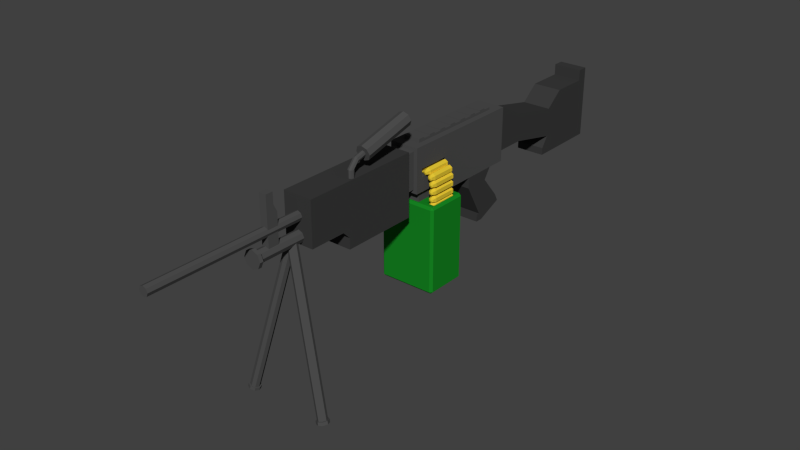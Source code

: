 # Source: GunM249.blend  (saved by Blender 2.78.0; exported with 4.5.12 LTS)
import bpy
from mathutils import Matrix  # noqa: F401  (used for matrix-valued properties, if any)

bpy.ops.wm.read_factory_settings(use_empty=True)
scene = bpy.context.scene
scene.name = 'Scene'

# ---- collections
col_collection_1 = bpy.data.collections.new('Collection 1'); scene.collection.children.link(col_collection_1)

# ---- materials (node trees are filled in below, after node groups)
mat_gunmaterial = bpy.data.materials.new('GunMaterial')
mat_gunmaterial.alpha_threshold = 0.0
mat_gunmaterial.diffuse_color = (0.07658, 0.07658, 0.07658, 1.0)
mat_gunmaterial.roughness = 0.5
mat_gunmaterial.line_color = (0.0, 0.0, 0.0, 1.0)
mat_bullet = bpy.data.materials.new('Bullet')
mat_bullet.alpha_threshold = 0.0
mat_bullet.roughness = 0.5
mat_gunmaterialblack = bpy.data.materials.new('GunMaterialBlack')
mat_gunmaterialblack.alpha_threshold = 0.0
mat_gunmaterialblack.roughness = 0.5
mat_maggreen = bpy.data.materials.new('MagGreen')
mat_maggreen.alpha_threshold = 0.0
mat_maggreen.diffuse_color = (0.008523, 0.2396, 0.0168, 1.0)
mat_maggreen.roughness = 0.5
mat_maggreen.line_color = (0.0, 0.0, 0.0, 1.0)

# ---- material node trees
mat_bullet.use_nodes = True; mat_bullet.node_tree.nodes.clear()
_N = mat_bullet.node_tree.nodes; _L = mat_bullet.node_tree.links
n0 = _N.new('ShaderNodeOutputMaterial'); n0.name = 'Material Output'; n0.location = (300, 300)
n1 = _N.new('ShaderNodeBsdfDiffuse'); n1.name = 'Diffuse BSDF'; n1.location = (10, 300)
n1.inputs[0].default_value = (0.8, 0.5868, 0.03684, 1.0)
_L.new(n1.outputs[0], n0.inputs[0])
n0.is_active_output = True
mat_gunmaterialblack.use_nodes = True; mat_gunmaterialblack.node_tree.nodes.clear()
_N = mat_gunmaterialblack.node_tree.nodes; _L = mat_gunmaterialblack.node_tree.links
n0 = _N.new('ShaderNodeOutputMaterial'); n0.name = 'Material Output'; n0.location = (300, 300)
n1 = _N.new('ShaderNodeBsdfDiffuse'); n1.name = 'Diffuse BSDF'; n1.location = (10, 300)
n1.inputs[0].default_value = (0.04445, 0.04445, 0.04445, 1.0)
_L.new(n1.outputs[0], n0.inputs[0])
n0.is_active_output = True

# ---- world
world_world = bpy.data.worlds.new('World'); scene.world = world_world
world_world.color = (0.05088, 0.05088, 0.05088)
world_world.use_sun_shadow = False
world_world.sun_shadow_jitter_overblur = 0.0
world_world.cycles.sampling_method = 'NONE'
world_world.cycles.sample_map_resolution = 256

# ---- meshes
me_cylinder_010 = bpy.data.meshes.new('Cylinder.010')
me_cylinder_010.from_pydata([(1.185e-17, -0.0221, -0.03827), (-2.591e-19, 0.2043, 0.02239), (0.0221, -0.02447, -0.02943), (0.0221, 0.2019, 0.03123), (0.03125, -0.03019, -0.008088), (0.03125, 0.1962, 0.05257), (0.0221, -0.0359, 0.01326), (0.0221, 0.1905, 0.07392), (-2.732e-09, -0.03827, 0.0221), (-2.732e-09, 0.1881, 0.08276), (-0.0221, -0.0359, 0.01326), (-0.0221, 0.1905, 0.07392), (-0.03125, -0.03019, -0.008088), (-0.03125, 0.1962, 0.05257), (-0.0221, -0.02447, -0.02943), (-0.0221, 0.2019, 0.03123), (-1.397e-10, -0.02695, -0.02016), (0.008839, -0.0279, -0.01663), (0.0125, -0.03019, -0.008088), (0.008839, -0.03247, 0.0004496), (-1.232e-09, -0.03342, 0.003986), (-0.008839, -0.03247, 0.0004496), (-0.0125, -0.03019, -0.008088), (-0.008839, -0.0279, -0.01663), (-5.602e-10, -0.06495, -0.03034), (0.008839, -0.0659, -0.02681), (0.0125, -0.06818, -0.01827), (0.008839, -0.07047, -0.009732), (-1.653e-09, -0.07142, -0.006195), (-0.008839, -0.07047, -0.009732), (-0.0125, -0.06818, -0.01827), (-0.008839, -0.0659, -0.02681), (-2.83e-09, -0.08125, -0.04687), (0.008839, -0.08491, -0.04687), (0.0125, -0.09375, -0.04687), (0.008839, -0.1026, -0.04687), (-3.923e-09, -0.1063, -0.04687), (-0.008839, -0.1026, -0.04687), (-0.0125, -0.09375, -0.04687), (-0.008839, -0.08491, -0.04687), (-2.73e-09, -0.08125, -0.07812), (0.008839, -0.08491, -0.07812), (0.0125, -0.09375, -0.07812), (0.008839, -0.1026, -0.07812), (-3.823e-09, -0.1063, -0.07812), (-0.008839, -0.1026, -0.07812), (-0.0125, -0.09375, -0.07812), (-0.008839, -0.08491, -0.07812)], [], [(0, 1, 3, 2), (2, 3, 5, 4), (4, 5, 7, 6), (6, 7, 9, 8), (8, 9, 11, 10), (10, 11, 13, 12), (3, 1, 15, 13, 11, 9, 7, 5), (12, 13, 15, 14), (14, 15, 1, 0), (6, 8, 20, 19), (17, 18, 26, 25), (12, 14, 23, 22), (2, 4, 18, 17), (8, 10, 21, 20), (14, 0, 16, 23), (0, 2, 17, 16), (4, 6, 19, 18), (10, 12, 22, 21), (31, 24, 32, 39), (22, 23, 31, 30), (20, 21, 29, 28), (18, 19, 27, 26), (16, 17, 25, 24), (23, 16, 24, 31), (21, 22, 30, 29), (19, 20, 28, 27), (34, 35, 43, 42), (29, 30, 38, 37), (27, 28, 36, 35), (25, 26, 34, 33), (30, 31, 39, 38), (28, 29, 37, 36), (26, 27, 35, 34), (24, 25, 33, 32), (40, 41, 42, 43, 44, 45, 46, 47), (32, 33, 41, 40), (39, 32, 40, 47), (37, 38, 46, 45), (35, 36, 44, 43), (33, 34, 42, 41), (38, 39, 47, 46), (36, 37, 45, 44)])
me_cylinder_010.materials.append(mat_gunmaterial)
me_cylinder_010.use_remesh_preserve_volume = False
me_cylinder_010.use_remesh_preserve_attributes = False
me_cylinder_010.use_mirror_vertex_groups = False
me_cylinder_010.update()
me_cylinder_003 = bpy.data.meshes.new('Cylinder.003')
me_cylinder_003.from_pydata([(-3.799e-11, -0.04775, -0.01562), (-3.799e-11, 0.046, -0.01562), (0.01353, -0.04775, -0.007812), (0.01353, 0.046, -0.007812), (0.01353, -0.04775, 0.007813), (0.01353, 0.046, 0.007813), (-1.404e-09, -0.04775, 0.01563), (-1.404e-09, 0.046, 0.01562), (-0.01353, -0.04775, 0.007812), (-0.01353, 0.046, 0.007812), (-0.01353, -0.04775, -0.007812), (-0.01353, 0.046, -0.007812), (0.01083, 0.046, -0.00625), (-1.001e-10, 0.046, -0.0125), (0.01083, 0.046, 0.00625), (-1.193e-09, 0.046, 0.0125), (-0.01083, 0.046, 0.00625), (-0.01083, 0.046, -0.00625), (0.01083, 0.0499, -0.00625), (2.337e-10, 0.0499, -0.0125), (0.01083, 0.0499, 0.00625), (-8.591e-10, 0.0499, 0.0125), (-0.01083, 0.0499, 0.00625), (-0.01083, 0.0499, -0.00625), (0.01353, 0.0499, -0.007812), (3.793e-10, 0.0499, -0.01562), (0.01353, 0.0499, 0.007813), (-9.867e-10, 0.0499, 0.01562), (-0.01353, 0.0499, 0.007812), (-0.01353, 0.0499, -0.007812), (0.01353, 0.05576, -0.007813), (3.793e-10, 0.05576, -0.01562), (0.01353, 0.05576, 0.007812), (-9.867e-10, 0.05576, 0.01562), (-0.01353, 0.05576, 0.007812), (-0.01353, 0.05576, -0.007812), (-1.293e-10, -0.06338, -0.01094), (0.009472, -0.06338, -0.005469), (0.009472, -0.06338, 0.005469), (-1.086e-09, -0.06338, 0.01094), (-0.009472, -0.06338, 0.005469), (-0.009472, -0.06338, -0.005469), (-9.693e-10, -0.06728, 1.094e-09)], [], [(0, 1, 3, 2), (2, 3, 5, 4), (4, 5, 7, 6), (6, 7, 9, 8), (9, 7, 15, 16), (8, 9, 11, 10), (10, 11, 1, 0), (0, 2, 37, 36), (17, 16, 22, 23), (5, 3, 12, 14), (11, 9, 16, 17), (3, 1, 13, 12), (7, 5, 14, 15), (1, 11, 17, 13), (22, 21, 27, 28), (15, 14, 20, 21), (12, 13, 19, 18), (13, 17, 23, 19), (16, 15, 21, 22), (14, 12, 18, 20), (27, 26, 32, 33), (20, 18, 24, 26), (23, 22, 28, 29), (21, 20, 26, 27), (18, 19, 25, 24), (19, 23, 29, 25), (30, 31, 35, 34, 33, 32), (24, 25, 31, 30), (25, 29, 35, 31), (28, 27, 33, 34), (26, 24, 30, 32), (29, 28, 34, 35), (36, 37, 42), (4, 6, 39, 38), (10, 0, 36, 41), (6, 8, 40, 39), (2, 4, 38, 37), (8, 10, 41, 40), (41, 36, 42), (39, 40, 42), (37, 38, 42), (40, 41, 42), (38, 39, 42)])
me_cylinder_003.materials.append(mat_bullet)
me_cylinder_003.use_remesh_preserve_volume = False
me_cylinder_003.use_remesh_preserve_attributes = False
me_cylinder_003.use_mirror_vertex_groups = False
me_cylinder_003.update()
me_cube_006 = bpy.data.meshes.new('Cube.006')
me_cube_006.from_pydata([(-0.03516, 0.002334, -0.006446), (-0.03516, 0.002334, 0.003319), (-0.03516, 0.03358, -0.006446), (-0.03516, 0.03358, 0.003319), (0.03516, 0.002334, -0.006446), (0.03516, 0.002334, 0.003319), (0.03516, 0.03358, -0.006446), (0.03516, 0.03358, 0.003319), (-0.03516, -0.02989, -0.006446), (-0.03516, -0.02989, 0.003319), (0.03516, -0.02989, 0.003319), (0.03516, -0.02989, -0.006446), (0.03516, -0.003526, 0.009179), (-0.03516, -0.003526, 0.009179), (0.03516, -0.02989, 0.009179), (-0.03516, -0.02989, 0.009179)], [], [(0, 1, 3, 2), (2, 3, 7, 6), (6, 7, 5, 4), (9, 10, 14, 15), (2, 6, 4, 0), (7, 3, 1, 5), (11, 10, 9, 8), (4, 5, 10, 11), (1, 0, 8, 9), (0, 4, 11, 8), (12, 13, 15, 14), (5, 1, 13, 12), (1, 9, 15, 13), (10, 5, 12, 14)])
me_cube_006.materials.append(mat_gunmaterial)
me_cube_006.use_remesh_preserve_volume = False
me_cube_006.use_remesh_preserve_attributes = False
me_cube_006.use_mirror_vertex_groups = False
me_cube_006.update()
me_cube_005 = bpy.data.meshes.new('Cube.005')
me_cube_005.from_pydata([(0.0625, -0.09677, 0.1166), (-0.0625, -0.09677, 0.1166), (0.0625, 0.04386, 0.1166), (-0.0625, 0.04386, 0.1166), (-0.0625, 0.01261, 0.06969), (-0.0625, -0.09677, 0.06969), (0.0625, -0.09677, 0.06969), (0.0625, 0.01261, 0.06969), (-0.0625, 0.09073, -0.02406), (-0.0625, -0.01864, -0.07093), (0.0625, -0.01864, -0.07093), (0.0625, 0.09073, -0.02406), (-0.0625, 0.1064, -0.05531), (-0.0625, -0.003017, -0.1022), (0.0625, -0.003017, -0.1022), (0.0625, 0.1064, -0.05531), (0.0625, -0.03427, -0.07093), (-0.0625, -0.03427, -0.07093), (0.0625, -0.03427, -0.1022), (-0.0625, -0.03427, -0.1022)], [], [(7, 6, 10, 11), (2, 0, 6, 7), (3, 2, 7, 4), (0, 1, 5, 6), (1, 3, 4, 5), (8, 11, 15, 12), (5, 4, 8, 9), (4, 7, 11, 8), (6, 5, 9, 10), (12, 15, 14, 13), (13, 14, 18, 19), (11, 10, 14, 15), (9, 8, 12, 13), (16, 17, 19, 18), (9, 13, 19, 17), (10, 9, 17, 16), (14, 10, 16, 18)])
me_cube_005.materials.append(mat_gunmaterialblack)
me_cube_005.use_remesh_preserve_volume = False
me_cube_005.use_remesh_preserve_attributes = False
me_cube_005.use_mirror_vertex_groups = False
me_cube_005.update()
me_cube_004 = bpy.data.meshes.new('Cube.004')
me_cube_004.from_pydata([(-0.0625, -0.3683, -0.02716), (-0.0625, -0.3683, 0.1603), (0.0625, -0.3683, -0.02716), (0.0625, -0.3683, 0.1603), (-0.0625, -0.2433, 0.09784), (-0.0625, -0.2433, -0.02716), (0.0625, -0.2433, -0.02716), (0.0625, -0.2433, 0.09784), (-0.0625, -0.02453, 0.05097), (-0.0625, -0.02453, -0.07403), (0.0625, -0.02453, -0.07403), (0.0625, -0.02453, 0.05097), (-0.0625, 0.2567, 0.05097), (-0.0625, 0.2567, -0.07403), (0.0625, 0.2567, -0.07403), (0.0625, 0.2567, 0.05097), (-0.0625, 0.0536, 0.1135), (0.0625, 0.0536, 0.1135), (-0.0625, 0.2567, 0.1135), (0.0625, 0.2567, 0.1135), (0.0625, -0.05578, -0.1209), (-0.0625, -0.05578, -0.1209), (0.0625, 0.2567, -0.1209), (-0.0625, 0.2567, -0.1209), (0.0625, -0.05578, -0.1522), (-0.0625, -0.05578, -0.1522), (0.0625, 0.2567, -0.1522), (-0.0625, 0.2567, -0.1522), (0.0625, 0.2098, 0.1135), (0.0625, 0.2098, 0.05097), (-0.0625, 0.2098, 0.1135), (-0.0625, 0.2098, 0.05097), (-0.0625, 0.2567, 0.1603), (0.0625, 0.2567, 0.1603), (0.0625, 0.2098, 0.1603), (-0.0625, 0.2098, 0.1603)], [], [(1, 3, 7, 4), (7, 6, 10, 11), (0, 1, 4, 5), (3, 2, 6, 7), (2, 0, 5, 6), (11, 10, 14, 15, 29), (6, 5, 9, 10), (4, 7, 11, 8), (5, 4, 8, 9), (13, 12, 15, 14), (13, 14, 22, 23), (15, 12, 18, 19), (9, 8, 31, 12, 13), (16, 17, 28, 30), (12, 31, 30, 18), (8, 11, 17, 16), (11, 29, 28, 17), (21, 23, 27, 25), (9, 13, 23, 21), (10, 9, 21, 20), (14, 10, 20, 22), (24, 25, 27, 26), (23, 22, 26, 27), (22, 20, 24, 26), (20, 21, 25, 24), (35, 34, 33, 32), (28, 29, 15, 19), (18, 30, 35, 32), (30, 31, 8, 16), (28, 19, 33, 34), (30, 28, 34, 35), (19, 18, 32, 33)])
me_cube_004.materials.append(mat_gunmaterialblack)
me_cube_004.use_remesh_preserve_volume = False
me_cube_004.use_remesh_preserve_attributes = False
me_cube_004.use_mirror_vertex_groups = False
me_cube_004.update()
me_cube_003 = bpy.data.meshes.new('Cube.003')
me_cube_003.from_pydata([(-0.0625, -0.2647, -0.06422), (-0.0625, -0.2647, 0.1233), (0.0625, -0.2647, -0.06422), (0.0625, -0.2647, 0.1233), (-0.0625, -0.1084, 0.1233), (0.0625, -0.1084, 0.1233), (0.0625, -0.1084, -0.06422), (-0.0625, -0.1084, -0.06422), (-0.0625, 0.2509, 0.1233), (-0.0625, 0.2509, -0.06422), (0.0625, 0.2509, -0.06422), (0.0625, 0.2509, 0.1233), (-0.0625, 0.2509, -0.1423), (-0.0625, -0.07719, -0.1423), (0.0625, -0.07719, -0.1423), (0.0625, 0.2509, -0.1423), (-0.04688, 0.2509, 0.1077), (-0.04688, 0.2509, -0.0486), (0.04688, 0.2509, -0.0486), (0.04688, 0.2509, 0.1077), (-0.0625, 0.2509, -0.09547), (0.0625, 0.2509, -0.09547), (0.0625, -0.07719, -0.09547), (-0.0625, -0.07719, -0.09547)], [], [(0, 1, 4, 7), (2, 3, 1, 0), (6, 5, 3, 2), (7, 4, 8, 9), (7, 6, 2, 0), (5, 4, 1, 3), (10, 11, 5, 6), (9, 10, 21, 20), (11, 8, 4, 5), (12, 15, 14, 13), (7, 9, 20, 23), (10, 6, 22, 21), (6, 7, 23, 22), (9, 8, 16, 17), (11, 10, 18, 19), (8, 11, 19, 16), (10, 9, 17, 18), (20, 21, 15, 12), (23, 20, 12, 13), (21, 22, 14, 15), (22, 23, 13, 14)])
me_cube_003.polygons.foreach_set('material_index', [1, 1, 1, 1, 1, 1, 1, 1, 1, 1, 1, 1, 1, 1, 1, 1, 1, 1, 1, 1, 1])
me_cube_003.materials.append(mat_gunmaterial)
me_cube_003.materials.append(mat_gunmaterialblack)
me_cube_003.use_remesh_preserve_volume = False
me_cube_003.use_remesh_preserve_attributes = False
me_cube_003.use_mirror_vertex_groups = False
me_cube_003.update()
me_cube_002 = bpy.data.meshes.new('Cube.002')
me_cube_002.from_pydata([(-0.115, -0.08375, -0.1875), (-0.115, -0.09375, -0.1775), (-0.125, -0.08375, -0.1775), (-0.115, -0.09375, 0.1775), (-0.115, -0.08375, 0.1875), (-0.125, -0.08375, 0.1775), (-0.115, 0.08375, -0.1875), (-0.125, 0.08375, -0.1775), (-0.115, 0.09375, -0.1775), (-0.115, 0.08375, 0.1875), (-0.115, 0.09375, 0.1775), (-0.125, 0.08375, 0.1775), (0.115, -0.08375, -0.1875), (0.125, -0.08375, -0.1775), (0.115, -0.09375, -0.1775), (0.115, -0.08375, 0.1875), (0.115, -0.09375, 0.1775), (0.125, -0.08375, 0.1775), (0.115, 0.08375, -0.1875), (0.115, 0.09375, -0.1775), (0.125, 0.08375, -0.1775), (0.115, 0.08375, 0.1875), (0.125, 0.08375, 0.1775), (0.115, 0.09375, 0.1775), (0.075, -0.067, 0.1875), (0.075, 0.067, 0.1875), (0.1125, 0.067, 0.1875), (0.1125, -0.067, 0.1875), (0.075, -0.067, 0.1531), (0.075, 0.067, 0.1531), (0.1125, 0.067, 0.1531), (0.1125, -0.067, 0.1531)], [], [(14, 16, 3, 1), (20, 22, 17, 13), (21, 9, 25, 26), (2, 5, 11, 7), (8, 10, 23, 19), (0, 1, 2), (3, 4, 5), (6, 7, 8), (9, 10, 11), (12, 13, 14), (15, 16, 17), (18, 19, 20), (21, 22, 23), (6, 0, 2, 7), (1, 3, 5, 2), (4, 9, 11, 5), (10, 8, 7, 11), (18, 6, 8, 19), (9, 21, 23, 10), (22, 20, 19, 23), (12, 18, 20, 13), (21, 15, 17, 22), (16, 14, 13, 17), (0, 12, 14, 1), (15, 4, 3, 16), (6, 18, 12, 0), (27, 26, 30, 31), (9, 4, 24, 25), (4, 15, 27, 24), (15, 21, 26, 27), (30, 29, 28, 31), (25, 24, 28, 29), (24, 27, 31, 28), (26, 25, 29, 30)])
me_cube_002.materials.append(mat_maggreen)
me_cube_002.use_remesh_preserve_volume = False
me_cube_002.use_remesh_preserve_attributes = False
me_cube_002.use_mirror_vertex_groups = False
me_cube_002.update()
me_cube_001 = bpy.data.meshes.new('Cube.001')
me_cube_001.from_pydata([(-0.01562, -0.02148, 0.06823), (-0.01562, -0.02148, 0.1151), (-0.01562, 0.009771, 0.06823), (-0.01562, 0.009771, 0.1151), (0.01562, -0.02148, 0.06823), (0.01562, -0.02148, 0.1151), (0.01562, 0.009771, 0.06823), (0.01562, 0.009771, 0.1151), (-0.01562, 0.0254, 0.03698), (-0.01562, -0.02148, 0.03698), (0.01562, 0.0254, 0.03698), (0.01562, -0.02148, 0.03698), (-0.01562, 0.0254, -0.1036), (-0.01562, -0.02148, -0.1036), (0.01562, 0.0254, -0.1036), (0.01562, -0.02148, -0.1036)], [], [(0, 1, 3, 2), (2, 3, 7, 6), (6, 7, 5, 4), (4, 5, 1, 0), (0, 2, 8, 9), (7, 3, 1, 5), (8, 10, 14, 12), (6, 4, 11, 10), (4, 0, 9, 11), (2, 6, 10, 8), (12, 14, 15, 13), (10, 11, 15, 14), (9, 8, 12, 13), (11, 9, 13, 15)])
me_cube_001.materials.append(mat_gunmaterial)
me_cube_001.use_remesh_preserve_volume = False
me_cube_001.use_remesh_preserve_attributes = False
me_cube_001.use_mirror_vertex_groups = False
me_cube_001.update()
me_cylinder = bpy.data.meshes.new('Cylinder')
me_cylinder.from_pydata([(-2.752e-12, -0.3281, -0.02), (-2.752e-12, 0.3281, -0.02), (0.01414, -0.3281, -0.01414), (0.01414, 0.3281, -0.01414), (0.02, -0.3281, 5.734e-09), (0.02, 0.3281, -5.194e-09), (0.01414, -0.3281, 0.01414), (0.01414, 0.3281, 0.01414), (-1.751e-09, -0.3281, 0.02), (-1.751e-09, 0.3281, 0.02), (-0.01414, -0.3281, 0.01414), (-0.01414, 0.3281, 0.01414), (-0.02, -0.3281, 4.621e-09), (-0.02, 0.3281, -6.306e-09), (-0.01414, -0.3281, -0.01414), (-0.01414, 0.3281, -0.01414)], [], [(0, 1, 3, 2), (2, 3, 5, 4), (4, 5, 7, 6), (6, 7, 9, 8), (8, 9, 11, 10), (10, 11, 13, 12), (3, 1, 15, 13, 11, 9, 7, 5), (12, 13, 15, 14), (14, 15, 1, 0), (0, 2, 4, 6, 8, 10, 12, 14)])
me_cylinder.materials.append(mat_gunmaterial)
me_cylinder.use_remesh_preserve_volume = False
me_cylinder.use_remesh_preserve_attributes = False
me_cylinder.use_mirror_vertex_groups = False
me_cylinder.update()
me_cube = bpy.data.meshes.new('Cube')
me_cube.from_pydata([(-0.0625, 0.2992, -0.07508), (-0.0625, 0.2992, 0.1124), (0.0625, 0.2992, -0.07508), (0.0625, 0.2992, 0.1124), (0.0625, -0.04457, 0.1124), (-0.0625, -0.04457, 0.1124), (-0.0625, -0.04457, -0.07508), (0.0625, -0.04457, -0.07508), (0.0625, 0.2992, -0.122), (-0.0625, 0.2992, -0.122), (0.0625, -0.04457, -0.122), (-0.0625, -0.04457, -0.122), (0.0625, 0.08043, -0.122), (-0.0625, 0.08043, -0.07508), (-0.0625, 0.08043, -0.122), (0.0625, 0.08043, -0.07508), (0.0625, 0.2211, -0.122), (-0.0625, 0.2211, -0.122), (-0.0625, 0.2211, -0.07508), (0.0625, 0.2211, -0.07508), (-0.0625, -0.2477, -0.07508), (0.0625, -0.2477, -0.07508), (0.0625, -0.2477, 0.1124), (-0.0625, -0.2477, 0.1124), (-0.04688, -0.2946, 0.09679), (-0.04688, -0.2946, -0.05946), (0.04688, -0.2946, -0.05946), (0.04688, -0.2946, 0.09679), (-0.04688, -0.2477, -0.05946), (0.04688, -0.2477, -0.05946), (0.04688, -0.2477, 0.09679), (-0.04688, -0.2477, 0.09679), (0.04688, -0.2164, -0.07508), (0.04688, -0.07582, -0.07508), (-0.04688, -0.07582, -0.07508), (-0.04688, -0.2164, -0.07508), (0.04688, -0.2164, -0.122), (0.04688, -0.07582, -0.122), (-0.04688, -0.07582, -0.122), (-0.04688, -0.2164, -0.122), (0.0625, -0.2172, -0.01258), (0.0625, -0.07504, -0.01258), (0.0625, -0.07504, 0.02062), (0.0625, -0.2172, 0.02062), (0.025, -0.2172, -0.01258), (0.025, -0.07504, -0.01258), (0.025, -0.07504, 0.02062), (0.025, -0.2172, 0.02062)], [], [(2, 3, 4, 7, 15, 19), (2, 19, 16, 8), (3, 1, 5, 4), (9, 8, 16, 17), (21, 7, 41, 40), (6, 5, 1, 0, 18, 13), (7, 21, 32, 33), (4, 5, 23, 22), (7, 6, 11, 10), (6, 13, 14, 11), (0, 2, 8, 9), (14, 12, 10, 11), (14, 13, 18, 17), (12, 15, 7, 10), (17, 18, 0, 9), (16, 19, 15, 12), (20, 23, 5, 6), (20, 21, 29, 28), (21, 22, 30, 29), (23, 20, 28, 31), (22, 23, 31, 30), (27, 26, 29, 30), (24, 27, 30, 31), (25, 28, 29, 26), (24, 31, 28, 25), (34, 33, 37, 38), (20, 6, 34, 35), (6, 7, 33, 34), (21, 20, 35, 32), (38, 37, 36, 39), (35, 34, 38, 39), (33, 32, 36, 37), (32, 35, 39, 36), (43, 40, 44, 47), (7, 4, 42, 41), (22, 21, 40, 43), (4, 22, 43, 42), (45, 46, 47, 44), (41, 42, 46, 45), (42, 43, 47, 46), (40, 41, 45, 44)])
me_cube.materials.append(mat_gunmaterial)
me_cube.use_remesh_preserve_volume = False
me_cube.use_remesh_preserve_attributes = False
me_cube.use_mirror_vertex_groups = False
me_cube.update()
me_cylinder_001 = bpy.data.meshes.new('Cylinder.001')
me_cylinder_001.from_pydata([(-3.946e-10, -0.08037, -0.025), (-3.946e-10, 0.1228, -0.025), (0.01768, -0.08037, -0.01768), (0.01768, 0.1228, -0.01768), (0.025, -0.08037, 7.837e-09), (0.025, 0.1228, -5.822e-09), (0.01768, -0.08037, 0.01768), (0.01768, 0.1228, 0.01768), (-2.58e-09, -0.08037, 0.025), (-2.58e-09, 0.1228, 0.025), (-0.01768, -0.08037, 0.01768), (-0.01768, 0.1228, 0.01768), (-0.025, -0.08037, 6.446e-09), (-0.025, 0.1228, -7.213e-09), (-0.01768, -0.08037, -0.01768), (-0.01768, 0.1228, -0.01768), (-1.036e-10, -0.08037, -0.0375), (0.02652, -0.08037, -0.02652), (0.0375, -0.08037, 8.466e-09), (0.02652, -0.08037, 0.02652), (-3.382e-09, -0.08037, 0.0375), (-0.02652, -0.08037, 0.02652), (-0.0375, -0.08037, 6.379e-09), (-0.02652, -0.08037, -0.02652), (-1.036e-10, -0.096, -0.0375), (0.02652, -0.096, -0.02652), (0.0375, -0.096, 8.31e-09), (0.02652, -0.096, 0.02652), (-3.382e-09, -0.096, 0.0375), (-0.02652, -0.096, 0.02652), (-0.0375, -0.096, 6.224e-09), (-0.02652, -0.096, -0.02652)], [], [(0, 1, 3, 2), (2, 3, 5, 4), (4, 5, 7, 6), (6, 7, 9, 8), (8, 9, 11, 10), (10, 11, 13, 12), (3, 1, 15, 13, 11, 9, 7, 5), (12, 13, 15, 14), (14, 15, 1, 0), (2, 4, 18, 17), (18, 19, 27, 26), (8, 10, 21, 20), (14, 0, 16, 23), (0, 2, 17, 16), (4, 6, 19, 18), (10, 12, 22, 21), (6, 8, 20, 19), (12, 14, 23, 22), (24, 25, 26, 27, 28, 29, 30, 31), (16, 17, 25, 24), (23, 16, 24, 31), (21, 22, 30, 29), (19, 20, 28, 27), (17, 18, 26, 25), (22, 23, 31, 30), (20, 21, 29, 28)])
me_cylinder_001.materials.append(mat_gunmaterial)
me_cylinder_001.use_remesh_preserve_volume = False
me_cylinder_001.use_remesh_preserve_attributes = False
me_cylinder_001.use_mirror_vertex_groups = False
me_cylinder_001.update()
me_cylinder_002 = bpy.data.meshes.new('Cylinder.002')
me_cylinder_002.from_pydata([(-0.001179, -0.009029, -0.004399), (-0.1704, -0.06623, -0.6359), (0.01235, -0.003194, -0.008553), (-0.1569, -0.06039, -0.64), (0.01769, 0.01089, -0.01126), (-0.1515, -0.0463, -0.6427), (0.01171, 0.02498, -0.01093), (-0.1575, -0.03221, -0.6424), (-0.002081, 0.03082, -0.007767), (-0.1713, -0.02638, -0.6392), (-0.01561, 0.02498, -0.003613), (-0.1848, -0.03221, -0.6351), (-0.02095, 0.01089, -0.0009066), (-0.1902, -0.0463, -0.6324), (-0.01497, -0.003194, -0.001232), (-0.1842, -0.06039, -0.6327), (-0.1534, -0.06391, -0.6406), (-0.1703, -0.07121, -0.6355), (-0.1467, -0.0463, -0.644), (-0.1542, -0.02869, -0.6436), (-0.1714, -0.0214, -0.6397), (-0.1883, -0.02869, -0.6345), (-0.195, -0.0463, -0.6311), (-0.1875, -0.06391, -0.6315), (-0.1569, -0.0651, -0.6537), (-0.1738, -0.07239, -0.6485), (-0.1502, -0.04749, -0.6571), (-0.1577, -0.02988, -0.6567), (-0.1749, -0.02258, -0.6528), (-0.1918, -0.02988, -0.6476), (-0.1985, -0.04749, -0.6442), (-0.191, -0.0651, -0.6446)], [], [(0, 1, 3, 2), (2, 3, 5, 4), (4, 5, 7, 6), (6, 7, 9, 8), (8, 9, 11, 10), (10, 11, 13, 12), (9, 7, 19, 20), (12, 13, 15, 14), (14, 15, 1, 0), (0, 2, 4, 6, 8, 10, 12, 14), (16, 17, 25, 24), (15, 13, 22, 23), (5, 3, 16, 18), (11, 9, 20, 21), (1, 15, 23, 17), (3, 1, 17, 16), (7, 5, 18, 19), (13, 11, 21, 22), (24, 25, 31, 30, 29, 28, 27, 26), (17, 23, 31, 25), (22, 21, 29, 30), (20, 19, 27, 28), (18, 16, 24, 26), (23, 22, 30, 31), (21, 20, 28, 29), (19, 18, 26, 27)])
me_cylinder_002.materials.append(mat_gunmaterial)
me_cylinder_002.use_remesh_preserve_volume = False
me_cylinder_002.use_remesh_preserve_attributes = False
me_cylinder_002.use_mirror_vertex_groups = False
me_cylinder_002.update()
me_cylinder_004 = bpy.data.meshes.new('Cylinder.004')
me_cylinder_004.from_pydata([(-3.799e-11, -0.04775, -0.01562), (-3.799e-11, 0.046, -0.01562), (0.01353, -0.04775, -0.007812), (0.01353, 0.046, -0.007812), (0.01353, -0.04775, 0.007813), (0.01353, 0.046, 0.007813), (-1.404e-09, -0.04775, 0.01563), (-1.404e-09, 0.046, 0.01562), (-0.01353, -0.04775, 0.007812), (-0.01353, 0.046, 0.007812), (-0.01353, -0.04775, -0.007812), (-0.01353, 0.046, -0.007812), (0.01083, 0.046, -0.00625), (-1.001e-10, 0.046, -0.0125), (0.01083, 0.046, 0.00625), (-1.193e-09, 0.046, 0.0125), (-0.01083, 0.046, 0.00625), (-0.01083, 0.046, -0.00625), (0.01083, 0.0499, -0.00625), (2.337e-10, 0.0499, -0.0125), (0.01083, 0.0499, 0.00625), (-8.591e-10, 0.0499, 0.0125), (-0.01083, 0.0499, 0.00625), (-0.01083, 0.0499, -0.00625), (0.01353, 0.0499, -0.007812), (3.793e-10, 0.0499, -0.01562), (0.01353, 0.0499, 0.007813), (-9.867e-10, 0.0499, 0.01562), (-0.01353, 0.0499, 0.007812), (-0.01353, 0.0499, -0.007812), (0.01353, 0.05576, -0.007813), (3.793e-10, 0.05576, -0.01562), (0.01353, 0.05576, 0.007812), (-9.867e-10, 0.05576, 0.01562), (-0.01353, 0.05576, 0.007812), (-0.01353, 0.05576, -0.007812), (-1.293e-10, -0.06338, -0.01094), (0.009472, -0.06338, -0.005469), (0.009472, -0.06338, 0.005469), (-1.086e-09, -0.06338, 0.01094), (-0.009472, -0.06338, 0.005469), (-0.009472, -0.06338, -0.005469), (-9.693e-10, -0.06728, 1.094e-09)], [], [(0, 1, 3, 2), (2, 3, 5, 4), (4, 5, 7, 6), (6, 7, 9, 8), (9, 7, 15, 16), (8, 9, 11, 10), (10, 11, 1, 0), (0, 2, 37, 36), (17, 16, 22, 23), (5, 3, 12, 14), (11, 9, 16, 17), (3, 1, 13, 12), (7, 5, 14, 15), (1, 11, 17, 13), (22, 21, 27, 28), (15, 14, 20, 21), (12, 13, 19, 18), (13, 17, 23, 19), (16, 15, 21, 22), (14, 12, 18, 20), (27, 26, 32, 33), (20, 18, 24, 26), (23, 22, 28, 29), (21, 20, 26, 27), (18, 19, 25, 24), (19, 23, 29, 25), (30, 31, 35, 34, 33, 32), (24, 25, 31, 30), (25, 29, 35, 31), (28, 27, 33, 34), (26, 24, 30, 32), (29, 28, 34, 35), (36, 37, 42), (4, 6, 39, 38), (10, 0, 36, 41), (6, 8, 40, 39), (2, 4, 38, 37), (8, 10, 41, 40), (41, 36, 42), (39, 40, 42), (37, 38, 42), (40, 41, 42), (38, 39, 42)])
me_cylinder_004.materials.append(mat_bullet)
me_cylinder_004.use_remesh_preserve_volume = False
me_cylinder_004.use_remesh_preserve_attributes = False
me_cylinder_004.use_mirror_vertex_groups = False
me_cylinder_004.update()
me_cylinder_005 = bpy.data.meshes.new('Cylinder.005')
me_cylinder_005.from_pydata([(-3.799e-11, -0.04775, -0.01562), (-3.799e-11, 0.046, -0.01562), (0.01353, -0.04775, -0.007812), (0.01353, 0.046, -0.007812), (0.01353, -0.04775, 0.007813), (0.01353, 0.046, 0.007813), (-1.404e-09, -0.04775, 0.01563), (-1.404e-09, 0.046, 0.01562), (-0.01353, -0.04775, 0.007812), (-0.01353, 0.046, 0.007812), (-0.01353, -0.04775, -0.007812), (-0.01353, 0.046, -0.007812), (0.01083, 0.046, -0.00625), (-1.001e-10, 0.046, -0.0125), (0.01083, 0.046, 0.00625), (-1.193e-09, 0.046, 0.0125), (-0.01083, 0.046, 0.00625), (-0.01083, 0.046, -0.00625), (0.01083, 0.0499, -0.00625), (2.337e-10, 0.0499, -0.0125), (0.01083, 0.0499, 0.00625), (-8.591e-10, 0.0499, 0.0125), (-0.01083, 0.0499, 0.00625), (-0.01083, 0.0499, -0.00625), (0.01353, 0.0499, -0.007812), (3.793e-10, 0.0499, -0.01562), (0.01353, 0.0499, 0.007813), (-9.867e-10, 0.0499, 0.01562), (-0.01353, 0.0499, 0.007812), (-0.01353, 0.0499, -0.007812), (0.01353, 0.05576, -0.007813), (3.793e-10, 0.05576, -0.01562), (0.01353, 0.05576, 0.007812), (-9.867e-10, 0.05576, 0.01562), (-0.01353, 0.05576, 0.007812), (-0.01353, 0.05576, -0.007812), (-1.293e-10, -0.06338, -0.01094), (0.009472, -0.06338, -0.005469), (0.009472, -0.06338, 0.005469), (-1.086e-09, -0.06338, 0.01094), (-0.009472, -0.06338, 0.005469), (-0.009472, -0.06338, -0.005469), (-9.693e-10, -0.06728, 1.094e-09)], [], [(0, 1, 3, 2), (2, 3, 5, 4), (4, 5, 7, 6), (6, 7, 9, 8), (9, 7, 15, 16), (8, 9, 11, 10), (10, 11, 1, 0), (0, 2, 37, 36), (17, 16, 22, 23), (5, 3, 12, 14), (11, 9, 16, 17), (3, 1, 13, 12), (7, 5, 14, 15), (1, 11, 17, 13), (22, 21, 27, 28), (15, 14, 20, 21), (12, 13, 19, 18), (13, 17, 23, 19), (16, 15, 21, 22), (14, 12, 18, 20), (27, 26, 32, 33), (20, 18, 24, 26), (23, 22, 28, 29), (21, 20, 26, 27), (18, 19, 25, 24), (19, 23, 29, 25), (30, 31, 35, 34, 33, 32), (24, 25, 31, 30), (25, 29, 35, 31), (28, 27, 33, 34), (26, 24, 30, 32), (29, 28, 34, 35), (36, 37, 42), (4, 6, 39, 38), (10, 0, 36, 41), (6, 8, 40, 39), (2, 4, 38, 37), (8, 10, 41, 40), (41, 36, 42), (39, 40, 42), (37, 38, 42), (40, 41, 42), (38, 39, 42)])
me_cylinder_005.materials.append(mat_bullet)
me_cylinder_005.use_remesh_preserve_volume = False
me_cylinder_005.use_remesh_preserve_attributes = False
me_cylinder_005.use_mirror_vertex_groups = False
me_cylinder_005.update()
me_cylinder_006 = bpy.data.meshes.new('Cylinder.006')
me_cylinder_006.from_pydata([(-3.799e-11, -0.04775, -0.01562), (-3.799e-11, 0.046, -0.01562), (0.01353, -0.04775, -0.007812), (0.01353, 0.046, -0.007812), (0.01353, -0.04775, 0.007813), (0.01353, 0.046, 0.007813), (-1.404e-09, -0.04775, 0.01563), (-1.404e-09, 0.046, 0.01562), (-0.01353, -0.04775, 0.007812), (-0.01353, 0.046, 0.007812), (-0.01353, -0.04775, -0.007812), (-0.01353, 0.046, -0.007812), (0.01083, 0.046, -0.00625), (-1.001e-10, 0.046, -0.0125), (0.01083, 0.046, 0.00625), (-1.193e-09, 0.046, 0.0125), (-0.01083, 0.046, 0.00625), (-0.01083, 0.046, -0.00625), (0.01083, 0.0499, -0.00625), (2.337e-10, 0.0499, -0.0125), (0.01083, 0.0499, 0.00625), (-8.591e-10, 0.0499, 0.0125), (-0.01083, 0.0499, 0.00625), (-0.01083, 0.0499, -0.00625), (0.01353, 0.0499, -0.007812), (3.793e-10, 0.0499, -0.01562), (0.01353, 0.0499, 0.007813), (-9.867e-10, 0.0499, 0.01562), (-0.01353, 0.0499, 0.007812), (-0.01353, 0.0499, -0.007812), (0.01353, 0.05576, -0.007813), (3.793e-10, 0.05576, -0.01562), (0.01353, 0.05576, 0.007812), (-9.867e-10, 0.05576, 0.01562), (-0.01353, 0.05576, 0.007812), (-0.01353, 0.05576, -0.007812), (-1.293e-10, -0.06338, -0.01094), (0.009472, -0.06338, -0.005469), (0.009472, -0.06338, 0.005469), (-1.086e-09, -0.06338, 0.01094), (-0.009472, -0.06338, 0.005469), (-0.009472, -0.06338, -0.005469), (-9.693e-10, -0.06728, 1.094e-09)], [], [(0, 1, 3, 2), (2, 3, 5, 4), (4, 5, 7, 6), (6, 7, 9, 8), (9, 7, 15, 16), (8, 9, 11, 10), (10, 11, 1, 0), (0, 2, 37, 36), (17, 16, 22, 23), (5, 3, 12, 14), (11, 9, 16, 17), (3, 1, 13, 12), (7, 5, 14, 15), (1, 11, 17, 13), (22, 21, 27, 28), (15, 14, 20, 21), (12, 13, 19, 18), (13, 17, 23, 19), (16, 15, 21, 22), (14, 12, 18, 20), (27, 26, 32, 33), (20, 18, 24, 26), (23, 22, 28, 29), (21, 20, 26, 27), (18, 19, 25, 24), (19, 23, 29, 25), (30, 31, 35, 34, 33, 32), (24, 25, 31, 30), (25, 29, 35, 31), (28, 27, 33, 34), (26, 24, 30, 32), (29, 28, 34, 35), (36, 37, 42), (4, 6, 39, 38), (10, 0, 36, 41), (6, 8, 40, 39), (2, 4, 38, 37), (8, 10, 41, 40), (41, 36, 42), (39, 40, 42), (37, 38, 42), (40, 41, 42), (38, 39, 42)])
me_cylinder_006.materials.append(mat_bullet)
me_cylinder_006.use_remesh_preserve_volume = False
me_cylinder_006.use_remesh_preserve_attributes = False
me_cylinder_006.use_mirror_vertex_groups = False
me_cylinder_006.update()
me_cylinder_007 = bpy.data.meshes.new('Cylinder.007')
me_cylinder_007.from_pydata([(-3.799e-11, -0.04775, -0.01562), (-3.799e-11, 0.046, -0.01562), (0.01353, -0.04775, -0.007812), (0.01353, 0.046, -0.007812), (0.01353, -0.04775, 0.007813), (0.01353, 0.046, 0.007813), (-1.404e-09, -0.04775, 0.01563), (-1.404e-09, 0.046, 0.01562), (-0.01353, -0.04775, 0.007812), (-0.01353, 0.046, 0.007812), (-0.01353, -0.04775, -0.007812), (-0.01353, 0.046, -0.007812), (0.01083, 0.046, -0.00625), (-1.001e-10, 0.046, -0.0125), (0.01083, 0.046, 0.00625), (-1.193e-09, 0.046, 0.0125), (-0.01083, 0.046, 0.00625), (-0.01083, 0.046, -0.00625), (0.01083, 0.0499, -0.00625), (2.337e-10, 0.0499, -0.0125), (0.01083, 0.0499, 0.00625), (-8.591e-10, 0.0499, 0.0125), (-0.01083, 0.0499, 0.00625), (-0.01083, 0.0499, -0.00625), (0.01353, 0.0499, -0.007812), (3.793e-10, 0.0499, -0.01562), (0.01353, 0.0499, 0.007813), (-9.867e-10, 0.0499, 0.01562), (-0.01353, 0.0499, 0.007812), (-0.01353, 0.0499, -0.007812), (0.01353, 0.05576, -0.007813), (3.793e-10, 0.05576, -0.01562), (0.01353, 0.05576, 0.007812), (-9.867e-10, 0.05576, 0.01562), (-0.01353, 0.05576, 0.007812), (-0.01353, 0.05576, -0.007812), (-1.293e-10, -0.06338, -0.01094), (0.009472, -0.06338, -0.005469), (0.009472, -0.06338, 0.005469), (-1.086e-09, -0.06338, 0.01094), (-0.009472, -0.06338, 0.005469), (-0.009472, -0.06338, -0.005469), (-9.693e-10, -0.06728, 1.094e-09)], [], [(0, 1, 3, 2), (2, 3, 5, 4), (4, 5, 7, 6), (6, 7, 9, 8), (9, 7, 15, 16), (8, 9, 11, 10), (10, 11, 1, 0), (0, 2, 37, 36), (17, 16, 22, 23), (5, 3, 12, 14), (11, 9, 16, 17), (3, 1, 13, 12), (7, 5, 14, 15), (1, 11, 17, 13), (22, 21, 27, 28), (15, 14, 20, 21), (12, 13, 19, 18), (13, 17, 23, 19), (16, 15, 21, 22), (14, 12, 18, 20), (27, 26, 32, 33), (20, 18, 24, 26), (23, 22, 28, 29), (21, 20, 26, 27), (18, 19, 25, 24), (19, 23, 29, 25), (30, 31, 35, 34, 33, 32), (24, 25, 31, 30), (25, 29, 35, 31), (28, 27, 33, 34), (26, 24, 30, 32), (29, 28, 34, 35), (36, 37, 42), (4, 6, 39, 38), (10, 0, 36, 41), (6, 8, 40, 39), (2, 4, 38, 37), (8, 10, 41, 40), (41, 36, 42), (39, 40, 42), (37, 38, 42), (40, 41, 42), (38, 39, 42)])
me_cylinder_007.materials.append(mat_bullet)
me_cylinder_007.use_remesh_preserve_volume = False
me_cylinder_007.use_remesh_preserve_attributes = False
me_cylinder_007.use_mirror_vertex_groups = False
me_cylinder_007.update()
me_cylinder_008 = bpy.data.meshes.new('Cylinder.008')
me_cylinder_008.from_pydata([(-3.799e-11, -0.04775, -0.01562), (-3.799e-11, 0.046, -0.01562), (0.01353, -0.04775, -0.007812), (0.01353, 0.046, -0.007812), (0.01353, -0.04775, 0.007813), (0.01353, 0.046, 0.007813), (-1.404e-09, -0.04775, 0.01563), (-1.404e-09, 0.046, 0.01562), (-0.01353, -0.04775, 0.007812), (-0.01353, 0.046, 0.007812), (-0.01353, -0.04775, -0.007812), (-0.01353, 0.046, -0.007812), (0.01083, 0.046, -0.00625), (-1.001e-10, 0.046, -0.0125), (0.01083, 0.046, 0.00625), (-1.193e-09, 0.046, 0.0125), (-0.01083, 0.046, 0.00625), (-0.01083, 0.046, -0.00625), (0.01083, 0.0499, -0.00625), (2.337e-10, 0.0499, -0.0125), (0.01083, 0.0499, 0.00625), (-8.591e-10, 0.0499, 0.0125), (-0.01083, 0.0499, 0.00625), (-0.01083, 0.0499, -0.00625), (0.01353, 0.0499, -0.007812), (3.793e-10, 0.0499, -0.01562), (0.01353, 0.0499, 0.007813), (-9.867e-10, 0.0499, 0.01562), (-0.01353, 0.0499, 0.007812), (-0.01353, 0.0499, -0.007812), (0.01353, 0.05576, -0.007813), (3.793e-10, 0.05576, -0.01562), (0.01353, 0.05576, 0.007812), (-9.867e-10, 0.05576, 0.01562), (-0.01353, 0.05576, 0.007812), (-0.01353, 0.05576, -0.007812), (-1.293e-10, -0.06338, -0.01094), (0.009472, -0.06338, -0.005469), (0.009472, -0.06338, 0.005469), (-1.086e-09, -0.06338, 0.01094), (-0.009472, -0.06338, 0.005469), (-0.009472, -0.06338, -0.005469), (-9.693e-10, -0.06728, 1.094e-09)], [], [(0, 1, 3, 2), (2, 3, 5, 4), (4, 5, 7, 6), (6, 7, 9, 8), (9, 7, 15, 16), (8, 9, 11, 10), (10, 11, 1, 0), (0, 2, 37, 36), (17, 16, 22, 23), (5, 3, 12, 14), (11, 9, 16, 17), (3, 1, 13, 12), (7, 5, 14, 15), (1, 11, 17, 13), (22, 21, 27, 28), (15, 14, 20, 21), (12, 13, 19, 18), (13, 17, 23, 19), (16, 15, 21, 22), (14, 12, 18, 20), (27, 26, 32, 33), (20, 18, 24, 26), (23, 22, 28, 29), (21, 20, 26, 27), (18, 19, 25, 24), (19, 23, 29, 25), (30, 31, 35, 34, 33, 32), (24, 25, 31, 30), (25, 29, 35, 31), (28, 27, 33, 34), (26, 24, 30, 32), (29, 28, 34, 35), (36, 37, 42), (4, 6, 39, 38), (10, 0, 36, 41), (6, 8, 40, 39), (2, 4, 38, 37), (8, 10, 41, 40), (41, 36, 42), (39, 40, 42), (37, 38, 42), (40, 41, 42), (38, 39, 42)])
me_cylinder_008.materials.append(mat_bullet)
me_cylinder_008.use_remesh_preserve_volume = False
me_cylinder_008.use_remesh_preserve_attributes = False
me_cylinder_008.use_mirror_vertex_groups = False
me_cylinder_008.update()
me_cylinder_009 = bpy.data.meshes.new('Cylinder.009')
me_cylinder_009.from_pydata([(-3.799e-11, -0.04775, -0.01562), (-3.799e-11, 0.046, -0.01562), (0.01353, -0.04775, -0.007812), (0.01353, 0.046, -0.007812), (0.01353, -0.04775, 0.007813), (0.01353, 0.046, 0.007813), (-1.404e-09, -0.04775, 0.01563), (-1.404e-09, 0.046, 0.01562), (-0.01353, -0.04775, 0.007812), (-0.01353, 0.046, 0.007812), (-0.01353, -0.04775, -0.007812), (-0.01353, 0.046, -0.007812), (0.01083, 0.046, -0.00625), (-1.001e-10, 0.046, -0.0125), (0.01083, 0.046, 0.00625), (-1.193e-09, 0.046, 0.0125), (-0.01083, 0.046, 0.00625), (-0.01083, 0.046, -0.00625), (0.01083, 0.0499, -0.00625), (2.337e-10, 0.0499, -0.0125), (0.01083, 0.0499, 0.00625), (-8.591e-10, 0.0499, 0.0125), (-0.01083, 0.0499, 0.00625), (-0.01083, 0.0499, -0.00625), (0.01353, 0.0499, -0.007812), (3.793e-10, 0.0499, -0.01562), (0.01353, 0.0499, 0.007813), (-9.867e-10, 0.0499, 0.01562), (-0.01353, 0.0499, 0.007812), (-0.01353, 0.0499, -0.007812), (0.01353, 0.05576, -0.007813), (3.793e-10, 0.05576, -0.01562), (0.01353, 0.05576, 0.007812), (-9.867e-10, 0.05576, 0.01562), (-0.01353, 0.05576, 0.007812), (-0.01353, 0.05576, -0.007812), (-1.293e-10, -0.06338, -0.01094), (0.009472, -0.06338, -0.005469), (0.009472, -0.06338, 0.005469), (-1.086e-09, -0.06338, 0.01094), (-0.009472, -0.06338, 0.005469), (-0.009472, -0.06338, -0.005469), (-9.693e-10, -0.06728, 1.094e-09)], [], [(0, 1, 3, 2), (2, 3, 5, 4), (4, 5, 7, 6), (6, 7, 9, 8), (9, 7, 15, 16), (8, 9, 11, 10), (10, 11, 1, 0), (0, 2, 37, 36), (17, 16, 22, 23), (5, 3, 12, 14), (11, 9, 16, 17), (3, 1, 13, 12), (7, 5, 14, 15), (1, 11, 17, 13), (22, 21, 27, 28), (15, 14, 20, 21), (12, 13, 19, 18), (13, 17, 23, 19), (16, 15, 21, 22), (14, 12, 18, 20), (27, 26, 32, 33), (20, 18, 24, 26), (23, 22, 28, 29), (21, 20, 26, 27), (18, 19, 25, 24), (19, 23, 29, 25), (30, 31, 35, 34, 33, 32), (24, 25, 31, 30), (25, 29, 35, 31), (28, 27, 33, 34), (26, 24, 30, 32), (29, 28, 34, 35), (36, 37, 42), (4, 6, 39, 38), (10, 0, 36, 41), (6, 8, 40, 39), (2, 4, 38, 37), (8, 10, 41, 40), (41, 36, 42), (39, 40, 42), (37, 38, 42), (40, 41, 42), (38, 39, 42)])
me_cylinder_009.materials.append(mat_bullet)
me_cylinder_009.use_remesh_preserve_volume = False
me_cylinder_009.use_remesh_preserve_attributes = False
me_cylinder_009.use_mirror_vertex_groups = False
me_cylinder_009.update()

# ---- objects
ob_cylinder = bpy.data.objects.new('Cylinder', me_cylinder_010)
ob_bullet_001 = bpy.data.objects.new('Bullet.001', me_cylinder_003)
ob_rail = bpy.data.objects.new('Rail', me_cube_006)
ob_handle = bpy.data.objects.new('Handle', me_cube_005)
ob_stock = bpy.data.objects.new('Stock', me_cube_004)
ob_main_001 = bpy.data.objects.new('Main.001', me_cube_003)
ob_mag = bpy.data.objects.new('Mag', me_cube_002)
ob_aimer = bpy.data.objects.new('Aimer', me_cube_001)
ob_barrel_001 = bpy.data.objects.new('Barrel.001', me_cylinder)
ob_main_000 = bpy.data.objects.new('Main.000', me_cube)
ob_barrel_000 = bpy.data.objects.new('Barrel.000', me_cylinder_001)
ob_bullet_005 = bpy.data.objects.new('Bullet.005', me_cylinder_002)
ob_bullet_004 = bpy.data.objects.new('Bullet.004', me_cylinder_004)
ob_bullet_003 = bpy.data.objects.new('Bullet.003', me_cylinder_005)
ob_bullet_006 = bpy.data.objects.new('Bullet.006', me_cylinder_006)
ob_bullet_002 = bpy.data.objects.new('Bullet.002', me_cylinder_007)
ob_bullet_000 = bpy.data.objects.new('Bullet.000', me_cylinder_008)
ob_bullet_007 = bpy.data.objects.new('Bullet.007', me_cylinder_009)

# ---- transforms, parenting, visibility, modifiers, constraints
ob_cylinder.location = (0.04688, -0.2344, 0.4219)
ob_cylinder.lineart.crease_threshold = 0.0
ob_bullet_001.location = (0.09375, 0.1259, 0.125)
ob_bullet_001.lineart.crease_threshold = 0.0
ob_rail.location = (0.0, 0.09142, 0.3502)
ob_rail.lineart.crease_threshold = 0.0
_m = ob_rail.modifiers.new('Array', 'ARRAY')
_m.count = 7
_m.constant_offset_displace = (0.0, 0.0, 0.0)
_m.relative_offset_displace = (0.0, 1.0, 0.0)
ob_handle.location = (0.0, 0.4405, -0.007194)
ob_handle.lineart.crease_threshold = 0.0
ob_stock.location = (0.0, 0.9308, 0.1834)
ob_stock.lineart.crease_threshold = 0.0
ob_main_001.location = (0.0, -0.2822, 0.2205)
ob_main_001.lineart.crease_threshold = 0.0
ob_mag.location = (0.0, 0.125, -0.07812)
ob_mag.lineart.crease_threshold = 0.0
ob_aimer.location = (0.0, -0.6816, 0.2911)
ob_aimer.lineart.crease_threshold = 0.0
ob_barrel_001.location = (2.752e-12, -0.875, 0.2656)
ob_barrel_001.lineart.crease_threshold = 0.0
ob_main_000.location = (-1.378e-10, 0.2633, 0.2313)
ob_main_000.lineart.crease_threshold = 0.0
ob_barrel_000.location = (3.946e-10, -0.6696, 0.1875)
ob_barrel_000.lineart.crease_threshold = 0.0
ob_bullet_005.location = (0.0, -0.5938, 0.1875)
ob_bullet_005.lineart.crease_threshold = 0.0
_m = ob_bullet_005.modifiers.new('Mirror', 'MIRROR')
ob_bullet_004.location = (0.09375, 0.125, 0.1562)
ob_bullet_004.lineart.crease_threshold = 0.0
ob_bullet_003.location = (0.09375, 0.125, 0.1875)
ob_bullet_003.lineart.crease_threshold = 0.0
ob_bullet_006.location = (0.08789, 0.125, 0.2148)
ob_bullet_006.lineart.crease_threshold = 0.0
ob_bullet_002.location = (0.06641, 0.125, 0.2324)
ob_bullet_002.lineart.crease_threshold = 0.0
ob_bullet_000.location = (0.0375, 0.125, 0.2324)
ob_bullet_000.lineart.crease_threshold = 0.0
ob_bullet_007.location = (0.09375, 0.1259, 0.1)
ob_bullet_007.lineart.crease_threshold = 0.0

# ---- collection membership
col_collection_1.objects.link(ob_cylinder)
col_collection_1.objects.link(ob_bullet_001)
col_collection_1.objects.link(ob_rail)
col_collection_1.objects.link(ob_handle)
col_collection_1.objects.link(ob_stock)
col_collection_1.objects.link(ob_main_001)
col_collection_1.objects.link(ob_mag)
col_collection_1.objects.link(ob_aimer)
col_collection_1.objects.link(ob_barrel_001)
col_collection_1.objects.link(ob_main_000)
col_collection_1.objects.link(ob_barrel_000)
col_collection_1.objects.link(ob_bullet_005)
col_collection_1.objects.link(ob_bullet_004)
col_collection_1.objects.link(ob_bullet_003)
col_collection_1.objects.link(ob_bullet_006)
col_collection_1.objects.link(ob_bullet_002)
col_collection_1.objects.link(ob_bullet_000)
col_collection_1.objects.link(ob_bullet_007)

# ---- scene / render settings (as saved in the file)
scene.frame_start = 1; scene.frame_end = 250; scene.frame_set(24)
scene.render.engine = 'CYCLES'
scene.render.resolution_percentage = 50
scene.render.dither_intensity = 0.0
scene.cycles.use_denoising = False
scene.cycles.samples = 10
scene.cycles.sampling_pattern = 'TABULATED_SOBOL'
scene.cycles.light_sampling_threshold = 0.0
scene.cycles.use_adaptive_sampling = False
scene.cycles.use_light_tree = False
scene.cycles.blur_glossy = 0.0
scene.cycles.pixel_filter_type = 'GAUSSIAN'
scene.cycles.sample_clamp_indirect = 0.0
scene.view_settings.view_transform = 'Standard'
bpy.context.view_layer.update()

# ---- added for rendering (the .blend has no active camera and no usable light): camera, sun
cam_auto = bpy.data.cameras.new('AutoCamera')
cam_auto.lens = 50.0
cam_auto.sensor_width = 36.0
cam_auto.clip_end = 1000.0
ob_auto_camera = bpy.data.objects.new('AutoCamera', cam_auto)
scene.collection.objects.link(ob_auto_camera)
ob_auto_camera.location = (2.41656, -2.90769, 1.95076)
ob_auto_camera.rotation_euler = (1.09748, -7.21219e-08, 0.694738)
scene.camera = ob_auto_camera
light_auto_sun = bpy.data.lights.new('AutoSun', 'SUN')
light_auto_sun.energy = 3.0
light_auto_sun.angle = 0.0523599
ob_auto_sun = bpy.data.objects.new('AutoSun', light_auto_sun)
scene.collection.objects.link(ob_auto_sun)
ob_auto_sun.rotation_euler = (0.872665, 0.174533, 0.523599)
bpy.context.view_layer.update()
